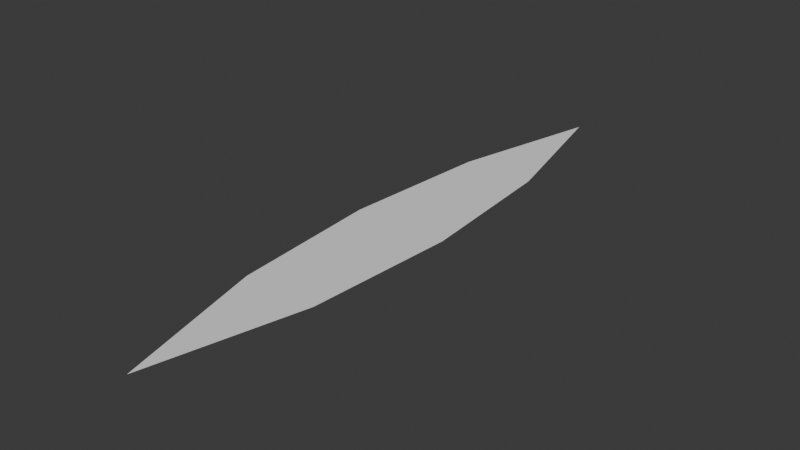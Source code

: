 # Source: grass.blend  (saved by Blender 4.3.34; exported with 4.5.12 LTS)
import bpy
from mathutils import Matrix  # noqa: F401  (used for matrix-valued properties, if any)

bpy.ops.wm.read_factory_settings(use_empty=True)
scene = bpy.context.scene
scene.name = 'Scene'

# ---- world
world_world = bpy.data.worlds.new('World'); scene.world = world_world
world_world.use_nodes = True; world_world.node_tree.nodes.clear()
_N = world_world.node_tree.nodes; _L = world_world.node_tree.links
n0 = _N.new('ShaderNodeOutputWorld'); n0.name = 'World Output'; n0.location = (300, 300)
n1 = _N.new('ShaderNodeBackground'); n1.name = 'Background'; n1.location = (10, 300)
n1.inputs[0].default_value = (0.05088, 0.05088, 0.05088, 1.0)
_L.new(n1.outputs[0], n0.inputs[0])
n0.is_active_output = True
world_world.color = (0.05088, 0.05088, 0.05088)
world_world.sun_shadow_jitter_overblur = 0.0

# ---- meshes
me_plane = bpy.data.meshes.new('Plane')
me_plane.from_pydata([(0.0, -1.0, 0.0), (0.0, 1.0, 0.0), (-0.72, 0.0, 0.0), (0.72, 0.0, 0.0), (0.0, 0.0, 0.0), (-0.567, -0.5, 0.0), (0.567, -0.5, 0.0), (0.0, -0.5, 0.0), (0.54, 0.5, 0.0), (0.0, 0.5, 0.0), (-0.54, 0.5, 0.0)], [], [(9, 8, 1), (10, 9, 1), (5, 7, 4, 2), (7, 6, 3, 4), (0, 6, 7), (0, 7, 5), (2, 4, 9, 10), (4, 3, 8, 9)])
_uv = me_plane.uv_layers.new(name='UVMap')
_uv.uv.foreach_set('vector', [0.5, 0.75, 1.0, 0.75, 0.5, 1.0, 0.0, 0.75, 0.5, 0.75, 0.0, 1.0, 0.0, 0.25, 0.5, 0.25, 0.5, 0.5, 0.0, 0.5, 0.5, 0.25, 1.0, 0.25, 1.0, 0.5, 0.5, 0.5, 1.0, 0.0, 1.0, 0.25, 0.5, 0.25, 0.5, 0.0, 0.5, 0.25, 0.0, 0.25, 0.0, 0.5, 0.5, 0.5, 0.5, 0.75, 0.0, 0.75, 0.5, 0.5, 1.0, 0.5, 1.0, 0.75, 0.5, 0.75])
me_plane.update()

# ---- objects
ob_plane = bpy.data.objects.new('Plane', me_plane)

# ---- transforms, parenting, visibility, modifiers, constraints
ob_plane.location = (0.0, 0.0, 0.0)
ob_plane.scale = (1.0, 4.519, 1.0)

# ---- collection membership
scene.collection.objects.link(ob_plane)

# ---- scene / render settings (as saved in the file)
scene.frame_start = 1; scene.frame_end = 250; scene.frame_set(1)
scene.render.engine = 'BLENDER_EEVEE_NEXT'
bpy.context.view_layer.update()

# ---- added for rendering (the .blend has no active camera and no usable light): camera, sun
cam_auto = bpy.data.cameras.new('AutoCamera')
cam_auto.lens = 50.0
cam_auto.sensor_width = 36.0
cam_auto.clip_end = 1000.0
ob_auto_camera = bpy.data.objects.new('AutoCamera', cam_auto)
scene.collection.objects.link(ob_auto_camera)
ob_auto_camera.location = (8.46848, -10.1622, 6.77479)
ob_auto_camera.rotation_euler = (1.09748, -7.21219e-08, 0.694738)
scene.camera = ob_auto_camera
light_auto_sun = bpy.data.lights.new('AutoSun', 'SUN')
light_auto_sun.energy = 3.0
light_auto_sun.angle = 0.0523599
ob_auto_sun = bpy.data.objects.new('AutoSun', light_auto_sun)
scene.collection.objects.link(ob_auto_sun)
ob_auto_sun.rotation_euler = (0.872665, 0.174533, 0.523599)
bpy.context.view_layer.update()
